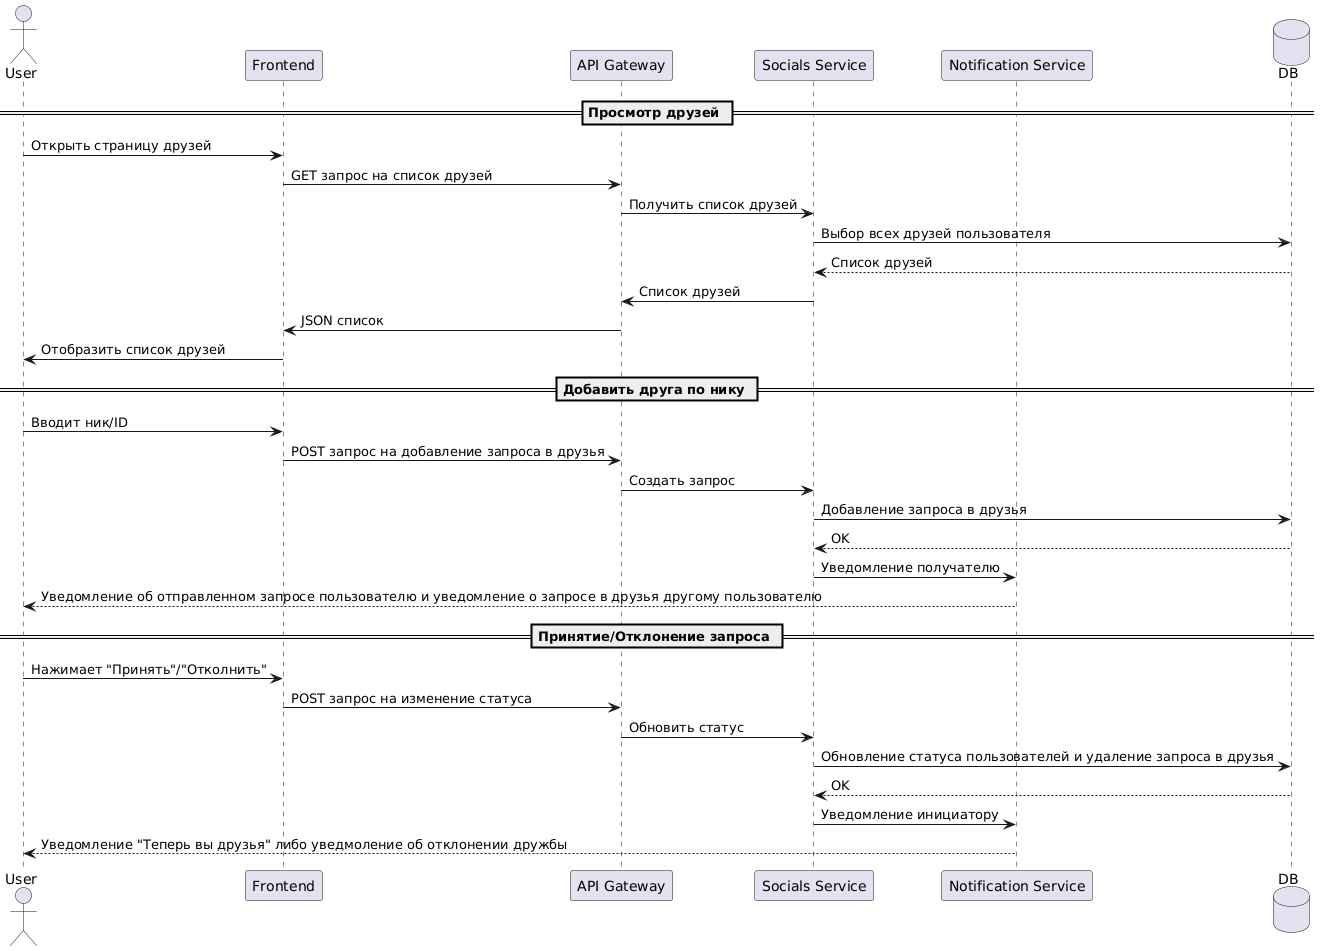

The diagram above was rendered by PlantUML. Its source (embedded in the PNG):
@startuml
actor User
participant Frontend as FE
participant "API Gateway" as API
participant "Socials Service" as Socials
participant "Notification Service" as Notify
database DB

== Просмотр друзей ==
User -> FE : Открыть страницу друзей
FE -> API : GET запрос на список друзей
API -> Socials : Получить список друзей
Socials -> DB : Выбор всех друзей пользователя
DB --> Socials : Список друзей
Socials -> API : Список друзей
API -> FE : JSON список
FE -> User : Отобразить список друзей

== Добавить друга по нику ==
User -> FE : Вводит ник/ID
FE -> API : POST запрос на добавление запроса в друзья
API -> Socials : Создать запрос
Socials -> DB : Добавление запроса в друзья
DB --> Socials : OK
Socials -> Notify : Уведомление получателю
Notify --> User : Уведомление об отправленном запросе пользователю и уведомление о запросе в друзья другому пользователю

== Принятие/Отклонение запроса ==
User -> FE : Нажимает "Принять"/"Отколнить"
FE -> API : POST запрос на изменение статуса
API -> Socials : Обновить статус
Socials -> DB : Обновление статуса пользователей и удаление запроса в друзья
DB --> Socials : OK
Socials -> Notify : Уведомление инициатору
Notify --> User : Уведомление "Теперь вы друзья" либо уведмоление об отклонении дружбы
@enduml